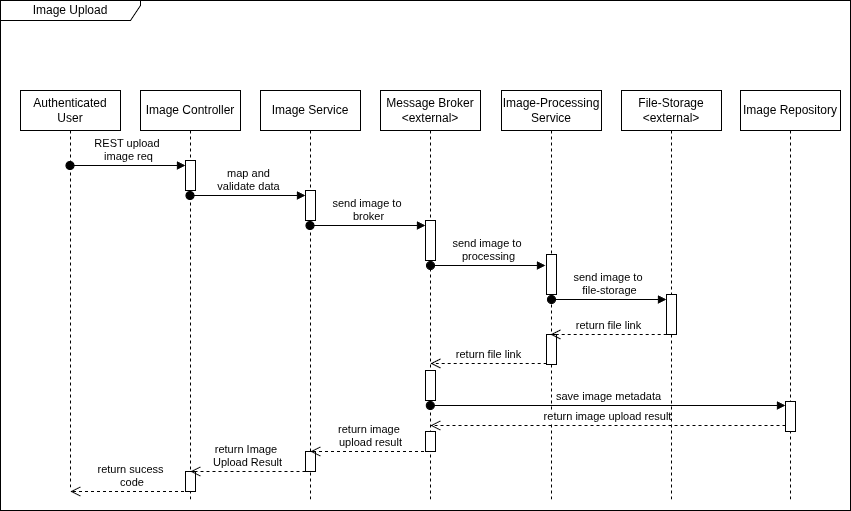

The diagram above was exported from draw.io. Its source (the exported page's mxGraphModel, read from the mxfile embedded in the PNG):
<mxGraphModel dx="1738" dy="546" grid="1" gridSize="10" guides="1" tooltips="1" connect="1" arrows="1" fold="1" page="1" pageScale="1" pageWidth="1169" pageHeight="827" math="0" shadow="0">
  <root>
    <mxCell id="0" />
    <mxCell id="1" parent="0" />
    <mxCell id="NW5OVQ0j5cANud0VmG0v-3" value="Image Upload" style="shape=umlFrame;whiteSpace=wrap;html=1;pointerEvents=0;width=140;height=20;" parent="1" vertex="1">
      <mxGeometry x="390" y="140" width="850" height="510" as="geometry" />
    </mxCell>
    <mxCell id="5cbpKK0Wce3Dcsl8jNlb-14" value="Image Controller" style="shape=umlLifeline;perimeter=lifelinePerimeter;whiteSpace=wrap;html=1;container=1;dropTarget=0;collapsible=0;recursiveResize=0;outlineConnect=0;portConstraint=eastwest;newEdgeStyle={&quot;curved&quot;:0,&quot;rounded&quot;:0};" parent="1" vertex="1">
      <mxGeometry x="530" y="230" width="100" height="410" as="geometry" />
    </mxCell>
    <mxCell id="5cbpKK0Wce3Dcsl8jNlb-22" value="" style="html=1;points=[[0,0,0,0,5],[0,1,0,0,-5],[1,0,0,0,5],[1,1,0,0,-5]];perimeter=orthogonalPerimeter;outlineConnect=0;targetShapes=umlLifeline;portConstraint=eastwest;newEdgeStyle={&quot;curved&quot;:0,&quot;rounded&quot;:0};" parent="5cbpKK0Wce3Dcsl8jNlb-14" vertex="1">
      <mxGeometry x="45" y="70" width="10" height="30" as="geometry" />
    </mxCell>
    <mxCell id="5cbpKK0Wce3Dcsl8jNlb-18" value="Image Service" style="shape=umlLifeline;perimeter=lifelinePerimeter;whiteSpace=wrap;html=1;container=1;dropTarget=0;collapsible=0;recursiveResize=0;outlineConnect=0;portConstraint=eastwest;newEdgeStyle={&quot;curved&quot;:0,&quot;rounded&quot;:0};" parent="1" vertex="1">
      <mxGeometry x="650" y="230" width="100" height="410" as="geometry" />
    </mxCell>
    <mxCell id="5cbpKK0Wce3Dcsl8jNlb-25" value="" style="html=1;points=[[0,0,0,0,5],[0,1,0,0,-5],[1,0,0,0,5],[1,1,0,0,-5]];perimeter=orthogonalPerimeter;outlineConnect=0;targetShapes=umlLifeline;portConstraint=eastwest;newEdgeStyle={&quot;curved&quot;:0,&quot;rounded&quot;:0};" parent="5cbpKK0Wce3Dcsl8jNlb-18" vertex="1">
      <mxGeometry x="45" y="100" width="10" height="30" as="geometry" />
    </mxCell>
    <mxCell id="5cbpKK0Wce3Dcsl8jNlb-19" value="Message Broker&lt;div&gt;&amp;lt;external&amp;gt;&lt;/div&gt;" style="shape=umlLifeline;perimeter=lifelinePerimeter;whiteSpace=wrap;html=1;container=1;dropTarget=0;collapsible=0;recursiveResize=0;outlineConnect=0;portConstraint=eastwest;newEdgeStyle={&quot;curved&quot;:0,&quot;rounded&quot;:0};" parent="1" vertex="1">
      <mxGeometry x="770" y="230" width="100" height="410" as="geometry" />
    </mxCell>
    <mxCell id="BuThgxiYdN_pbuVASrlZ-4" value="" style="html=1;points=[[0,0,0,0,5],[0,1,0,0,-5],[1,0,0,0,5],[1,1,0,0,-5]];perimeter=orthogonalPerimeter;outlineConnect=0;targetShapes=umlLifeline;portConstraint=eastwest;newEdgeStyle={&quot;curved&quot;:0,&quot;rounded&quot;:0};" parent="5cbpKK0Wce3Dcsl8jNlb-19" vertex="1">
      <mxGeometry x="45" y="130" width="10" height="40" as="geometry" />
    </mxCell>
    <mxCell id="12" value="" style="html=1;points=[[0,0,0,0,5],[0,1,0,0,-5],[1,0,0,0,5],[1,1,0,0,-5]];perimeter=orthogonalPerimeter;outlineConnect=0;targetShapes=umlLifeline;portConstraint=eastwest;newEdgeStyle={&quot;curved&quot;:0,&quot;rounded&quot;:0};" parent="5cbpKK0Wce3Dcsl8jNlb-19" vertex="1">
      <mxGeometry x="45" y="280" width="10" height="30" as="geometry" />
    </mxCell>
    <mxCell id="5cbpKK0Wce3Dcsl8jNlb-20" value="File-Storage&lt;div&gt;&amp;lt;external&amp;gt;&lt;/div&gt;" style="shape=umlLifeline;perimeter=lifelinePerimeter;whiteSpace=wrap;html=1;container=1;dropTarget=0;collapsible=0;recursiveResize=0;outlineConnect=0;portConstraint=eastwest;newEdgeStyle={&quot;curved&quot;:0,&quot;rounded&quot;:0};" parent="1" vertex="1">
      <mxGeometry x="1011" y="230" width="100" height="410" as="geometry" />
    </mxCell>
    <mxCell id="9" value="" style="html=1;points=[[0,0,0,0,5],[0,1,0,0,-5],[1,0,0,0,5],[1,1,0,0,-5]];perimeter=orthogonalPerimeter;outlineConnect=0;targetShapes=umlLifeline;portConstraint=eastwest;newEdgeStyle={&quot;curved&quot;:0,&quot;rounded&quot;:0};" parent="5cbpKK0Wce3Dcsl8jNlb-20" vertex="1">
      <mxGeometry x="45" y="204" width="10" height="40" as="geometry" />
    </mxCell>
    <mxCell id="5cbpKK0Wce3Dcsl8jNlb-21" value="Image Repository" style="shape=umlLifeline;perimeter=lifelinePerimeter;whiteSpace=wrap;html=1;container=0;dropTarget=0;collapsible=0;recursiveResize=0;outlineConnect=0;portConstraint=eastwest;newEdgeStyle={&quot;curved&quot;:0,&quot;rounded&quot;:0};" parent="1" vertex="1">
      <mxGeometry x="1130" y="230" width="100" height="411" as="geometry" />
    </mxCell>
    <mxCell id="5cbpKK0Wce3Dcsl8jNlb-33" value="" style="html=1;points=[[0,0,0,0,5],[0,1,0,0,-5],[1,0,0,0,5],[1,1,0,0,-5]];perimeter=orthogonalPerimeter;outlineConnect=0;targetShapes=umlLifeline;portConstraint=eastwest;newEdgeStyle={&quot;curved&quot;:0,&quot;rounded&quot;:0};" parent="5cbpKK0Wce3Dcsl8jNlb-21" vertex="1">
      <mxGeometry x="45" y="311" width="10" height="30" as="geometry" />
    </mxCell>
    <mxCell id="5cbpKK0Wce3Dcsl8jNlb-24" value="Authenticated&lt;br&gt;User" style="shape=umlLifeline;perimeter=lifelinePerimeter;whiteSpace=wrap;html=1;container=1;dropTarget=0;collapsible=0;recursiveResize=0;outlineConnect=0;portConstraint=eastwest;newEdgeStyle={&quot;curved&quot;:0,&quot;rounded&quot;:0};" parent="1" vertex="1">
      <mxGeometry x="410" y="230" width="100" height="400" as="geometry" />
    </mxCell>
    <mxCell id="5cbpKK0Wce3Dcsl8jNlb-23" value="REST upload&amp;nbsp;&lt;div&gt;image req&lt;/div&gt;" style="html=1;verticalAlign=bottom;startArrow=oval;endArrow=block;startSize=8;curved=0;rounded=0;entryX=0;entryY=0;entryDx=0;entryDy=5;" parent="1" source="5cbpKK0Wce3Dcsl8jNlb-24" target="5cbpKK0Wce3Dcsl8jNlb-22" edge="1">
      <mxGeometry relative="1" as="geometry">
        <mxPoint x="500" y="305" as="sourcePoint" />
      </mxGeometry>
    </mxCell>
    <mxCell id="5cbpKK0Wce3Dcsl8jNlb-26" value="map and &lt;br&gt;validate data" style="html=1;verticalAlign=bottom;startArrow=oval;endArrow=block;startSize=8;curved=0;rounded=0;entryX=0;entryY=0;entryDx=0;entryDy=5;" parent="1" source="5cbpKK0Wce3Dcsl8jNlb-14" target="5cbpKK0Wce3Dcsl8jNlb-25" edge="1">
      <mxGeometry x="0.0043" relative="1" as="geometry">
        <mxPoint x="600" y="335" as="sourcePoint" />
        <mxPoint as="offset" />
      </mxGeometry>
    </mxCell>
    <mxCell id="BuThgxiYdN_pbuVASrlZ-5" value="send image to&amp;nbsp;&lt;div&gt;broker&lt;/div&gt;" style="html=1;verticalAlign=bottom;startArrow=oval;endArrow=block;startSize=8;curved=0;rounded=0;entryX=0;entryY=0;entryDx=0;entryDy=5;" parent="1" source="5cbpKK0Wce3Dcsl8jNlb-18" target="BuThgxiYdN_pbuVASrlZ-4" edge="1">
      <mxGeometry relative="1" as="geometry">
        <mxPoint x="700" y="365" as="sourcePoint" />
      </mxGeometry>
    </mxCell>
    <mxCell id="2" value="Image-Processing Service" style="shape=umlLifeline;perimeter=lifelinePerimeter;whiteSpace=wrap;html=1;container=1;dropTarget=0;collapsible=0;recursiveResize=0;outlineConnect=0;portConstraint=eastwest;newEdgeStyle={&quot;curved&quot;:0,&quot;rounded&quot;:0};" parent="1" vertex="1">
      <mxGeometry x="891" y="230" width="100" height="410" as="geometry" />
    </mxCell>
    <mxCell id="5cbpKK0Wce3Dcsl8jNlb-29" value="" style="html=1;points=[[0,0,0,0,5],[0,1,0,0,-5],[1,0,0,0,5],[1,1,0,0,-5]];perimeter=orthogonalPerimeter;outlineConnect=0;targetShapes=umlLifeline;portConstraint=eastwest;newEdgeStyle={&quot;curved&quot;:0,&quot;rounded&quot;:0};" parent="2" vertex="1">
      <mxGeometry x="45" y="164" width="10" height="40" as="geometry" />
    </mxCell>
    <mxCell id="5cbpKK0Wce3Dcsl8jNlb-32" value="" style="html=1;points=[[0,0,0,0,5],[0,1,0,0,-5],[1,0,0,0,5],[1,1,0,0,-5]];perimeter=orthogonalPerimeter;outlineConnect=0;targetShapes=umlLifeline;portConstraint=eastwest;newEdgeStyle={&quot;curved&quot;:0,&quot;rounded&quot;:0};" parent="2" vertex="1">
      <mxGeometry x="45" y="244" width="10" height="30" as="geometry" />
    </mxCell>
    <mxCell id="7" value="send image to&amp;nbsp;&lt;div&gt;processing&lt;/div&gt;" style="html=1;verticalAlign=bottom;startArrow=oval;endArrow=block;startSize=8;curved=0;rounded=0;entryX=0;entryY=0;entryDx=0;entryDy=5;" parent="1" edge="1">
      <mxGeometry relative="1" as="geometry">
        <mxPoint x="820" y="405" as="sourcePoint" />
        <mxPoint x="935" y="405" as="targetPoint" />
      </mxGeometry>
    </mxCell>
    <mxCell id="8" value="send image to&amp;nbsp;&lt;div&gt;file-storage&lt;/div&gt;" style="html=1;verticalAlign=bottom;startArrow=oval;endArrow=block;startSize=8;curved=0;rounded=0;entryX=0;entryY=0;entryDx=0;entryDy=5;" parent="1" edge="1">
      <mxGeometry relative="1" as="geometry">
        <mxPoint x="941" y="439" as="sourcePoint" />
        <mxPoint x="1056" y="439" as="targetPoint" />
      </mxGeometry>
    </mxCell>
    <mxCell id="5cbpKK0Wce3Dcsl8jNlb-31" value="return file link" style="html=1;verticalAlign=bottom;endArrow=open;dashed=1;endSize=8;curved=0;rounded=0;exitX=0;exitY=1;exitDx=0;exitDy=-5;" parent="1" edge="1">
      <mxGeometry relative="1" as="geometry">
        <mxPoint x="940.0003448275863" y="474" as="targetPoint" />
        <mxPoint x="1056.19" y="474" as="sourcePoint" />
      </mxGeometry>
    </mxCell>
    <mxCell id="11" value="&lt;span style=&quot;color: rgb(0, 0, 0);&quot;&gt;return file link&lt;/span&gt;" style="html=1;verticalAlign=bottom;endArrow=open;dashed=1;endSize=8;curved=0;rounded=0;exitX=0;exitY=1;exitDx=0;exitDy=-5;" parent="1" edge="1">
      <mxGeometry x="-0.0016" relative="1" as="geometry">
        <mxPoint x="820.0003448275863" y="503" as="targetPoint" />
        <mxPoint x="936.19" y="503" as="sourcePoint" />
        <mxPoint as="offset" />
      </mxGeometry>
    </mxCell>
    <mxCell id="BuThgxiYdN_pbuVASrlZ-6" value="" style="html=1;points=[[0,0,0,0,5],[0,1,0,0,-5],[1,0,0,0,5],[1,1,0,0,-5]];perimeter=orthogonalPerimeter;outlineConnect=0;targetShapes=umlLifeline;portConstraint=eastwest;newEdgeStyle={&quot;curved&quot;:0,&quot;rounded&quot;:0};" parent="1" vertex="1">
      <mxGeometry x="575" y="611" width="10" height="20" as="geometry" />
    </mxCell>
    <mxCell id="5cbpKK0Wce3Dcsl8jNlb-40" value="" style="html=1;points=[[0,0,0,0,5],[0,1,0,0,-5],[1,0,0,0,5],[1,1,0,0,-5]];perimeter=orthogonalPerimeter;outlineConnect=0;targetShapes=umlLifeline;portConstraint=eastwest;newEdgeStyle={&quot;curved&quot;:0,&quot;rounded&quot;:0};" parent="1" vertex="1">
      <mxGeometry x="695" y="591" width="10" height="20" as="geometry" />
    </mxCell>
    <mxCell id="5cbpKK0Wce3Dcsl8jNlb-36" value="" style="html=1;points=[[0,0,0,0,5],[0,1,0,0,-5],[1,0,0,0,5],[1,1,0,0,-5]];perimeter=orthogonalPerimeter;outlineConnect=0;targetShapes=umlLifeline;portConstraint=eastwest;newEdgeStyle={&quot;curved&quot;:0,&quot;rounded&quot;:0};" parent="1" vertex="1">
      <mxGeometry x="815" y="571" width="10" height="20" as="geometry" />
    </mxCell>
    <mxCell id="5cbpKK0Wce3Dcsl8jNlb-34" value="save image metadata" style="html=1;verticalAlign=bottom;startArrow=oval;endArrow=block;startSize=8;curved=0;rounded=0;" parent="1" target="5cbpKK0Wce3Dcsl8jNlb-33" edge="1">
      <mxGeometry relative="1" as="geometry">
        <mxPoint x="819.8103448275863" y="545" as="sourcePoint" />
        <mxPoint x="1180" y="545" as="targetPoint" />
      </mxGeometry>
    </mxCell>
    <mxCell id="5cbpKK0Wce3Dcsl8jNlb-35" value="return image upload result" style="html=1;verticalAlign=bottom;endArrow=open;dashed=1;endSize=8;curved=0;rounded=0;" parent="1" source="5cbpKK0Wce3Dcsl8jNlb-33" edge="1">
      <mxGeometry relative="1" as="geometry">
        <mxPoint x="1181" y="565" as="sourcePoint" />
        <mxPoint x="819.8103448275863" y="565" as="targetPoint" />
      </mxGeometry>
    </mxCell>
    <mxCell id="5cbpKK0Wce3Dcsl8jNlb-37" value="&lt;span style=&quot;color: rgb(0, 0, 0);&quot;&gt;return image&amp;nbsp;&lt;/span&gt;&lt;div&gt;&lt;span style=&quot;color: rgb(0, 0, 0);&quot;&gt;upload result&lt;/span&gt;&lt;/div&gt;" style="html=1;verticalAlign=bottom;endArrow=open;dashed=1;endSize=8;curved=0;rounded=0;" parent="1" edge="1">
      <mxGeometry relative="1" as="geometry">
        <Array as="points">
          <mxPoint x="730" y="591" />
        </Array>
        <mxPoint x="819.5000000000002" y="591" as="sourcePoint" />
        <mxPoint x="699.8103448275863" y="591" as="targetPoint" />
      </mxGeometry>
    </mxCell>
    <mxCell id="5cbpKK0Wce3Dcsl8jNlb-38" value="return Image&amp;nbsp;&lt;div&gt;Upload Result&lt;/div&gt;" style="html=1;verticalAlign=bottom;endArrow=open;dashed=1;endSize=8;curved=0;rounded=0;" parent="1" source="5cbpKK0Wce3Dcsl8jNlb-40" edge="1">
      <mxGeometry relative="1" as="geometry">
        <Array as="points">
          <mxPoint x="650" y="611" />
        </Array>
        <mxPoint x="680" y="611" as="sourcePoint" />
        <mxPoint x="579.8103448275863" y="611" as="targetPoint" />
      </mxGeometry>
    </mxCell>
    <mxCell id="5cbpKK0Wce3Dcsl8jNlb-39" value="&lt;div&gt;&lt;br&gt;&lt;/div&gt;return sucess&lt;div&gt;&amp;nbsp;code&lt;/div&gt;" style="html=1;verticalAlign=bottom;endArrow=open;dashed=1;endSize=8;curved=0;rounded=0;" parent="1" edge="1">
      <mxGeometry relative="1" as="geometry">
        <Array as="points">
          <mxPoint x="530" y="631" />
        </Array>
        <mxPoint x="579.5000000000002" y="631" as="sourcePoint" />
        <mxPoint x="459.8103448275863" y="631" as="targetPoint" />
      </mxGeometry>
    </mxCell>
  </root>
</mxGraphModel>